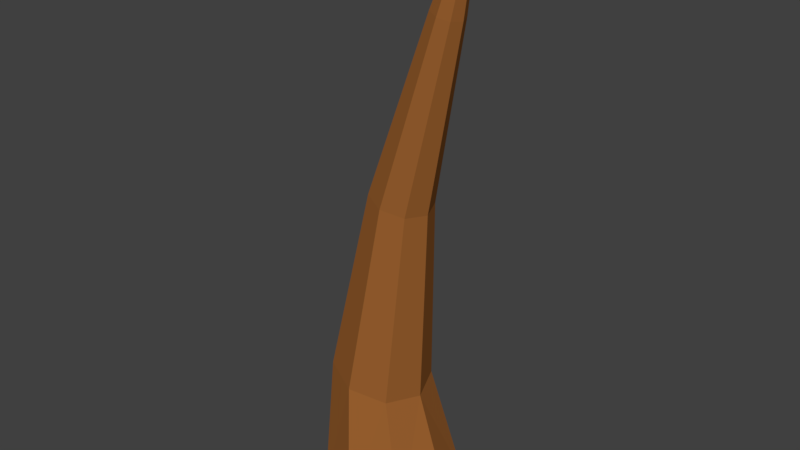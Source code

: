# Source: Palmeira_Low.blend  (saved by Blender 2.78.0; exported with 4.5.12 LTS)
import bpy
from mathutils import Matrix  # noqa: F401  (used for matrix-valued properties, if any)

bpy.ops.wm.read_factory_settings(use_empty=True)
scene = bpy.context.scene
scene.name = 'Scene'

# ---- collections
col_collection_1 = bpy.data.collections.new('Collection 1'); scene.collection.children.link(col_collection_1)

# ---- materials (node trees are filled in below, after node groups)
mat_tronco_palmeira = bpy.data.materials.new('Tronco_Palmeira')
mat_tronco_palmeira.alpha_threshold = 0.0
mat_tronco_palmeira.use_transparent_shadow = False
mat_tronco_palmeira.diffuse_color = (0.3263, 0.1191, 0.02918, 1.0)
mat_tronco_palmeira.roughness = 0.5

# ---- material node trees

# ---- world
world_world = bpy.data.worlds.new('World'); scene.world = world_world
world_world.color = (0.05088, 0.05088, 0.05088)
world_world.use_sun_shadow = False
world_world.sun_shadow_jitter_overblur = 0.0
world_world.cycles.sampling_method = 'MANUAL'

# ---- meshes
me_cylinder = bpy.data.meshes.new('Cylinder')
me_cylinder.from_pydata([(0.04503, 2.024, -1.39), (-0.3815, 1.425, 2.302), (1.476, 1.431, -1.39), (0.5915, 1.007, 2.041), (2.069, -9.85e-08, -1.39), (0.9945, -6.643e-08, 1.933), (1.476, -1.431, -1.39), (0.5915, -1.007, 2.041), (0.04503, -2.024, -1.39), (-0.3815, -1.425, 2.302), (-1.386, -1.431, -1.39), (-1.354, -1.007, 2.562), (-1.979, 1.411e-08, -1.39), (-1.757, 1.283e-08, 2.67), (-1.386, 1.431, -1.39), (-1.354, 1.007, 2.562), (0.9298, 0.6264, 7.667), (0.3247, 0.8859, 7.829), (1.18, -1.066e-07, 7.6), (0.9298, -0.6264, 7.667), (0.3247, -0.8859, 7.829), (-0.2803, -0.6264, 7.991), (-0.531, -5.729e-08, 8.059), (-0.2803, 0.6264, 7.991), (2.017, 0.3227, 12.9), (1.705, 0.4564, 12.98), (2.146, -1.322e-07, 12.86), (2.017, -0.3227, 12.9), (1.705, -0.4564, 12.98), (1.394, -0.3227, 13.06), (1.264, -1.069e-07, 13.1), (1.394, 0.3227, 13.06), (2.46, 0.1052, 15.39), (2.358, 0.1487, 15.42), (2.502, -1.51e-07, 15.38), (2.46, -0.1052, 15.39), (2.358, -0.1487, 15.42), (2.257, -0.1052, 15.45), (2.215, -1.427e-07, 15.46), (2.257, 0.1052, 15.45)], [], [(0, 3, 2), (2, 5, 4), (5, 6, 4), (7, 8, 6), (9, 10, 8), (11, 12, 10), (3, 18, 5), (12, 15, 14), (14, 1, 0), (6, 10, 14), (22, 29, 30), (11, 20, 21), (15, 17, 1), (1, 16, 3), (7, 18, 19), (13, 21, 22), (9, 19, 20), (13, 23, 15), (28, 37, 29), (19, 28, 20), (18, 24, 26), (22, 31, 23), (20, 29, 21), (18, 27, 19), (17, 24, 16), (23, 25, 17), (38, 36, 33), (26, 35, 27), (25, 32, 24), (25, 39, 33), (30, 37, 38), (28, 35, 36), (26, 32, 34), (31, 38, 39), (0, 1, 3), (2, 3, 5), (5, 7, 6), (7, 9, 8), (9, 11, 10), (11, 13, 12), (3, 16, 18), (12, 13, 15), (14, 15, 1), (14, 0, 2), (2, 4, 6), (6, 8, 10), (10, 12, 14), (14, 2, 6), (22, 21, 29), (11, 9, 20), (15, 23, 17), (1, 17, 16), (7, 5, 18), (13, 11, 21), (9, 7, 19), (13, 22, 23), (28, 36, 37), (19, 27, 28), (18, 16, 24), (22, 30, 31), (20, 28, 29), (18, 26, 27), (17, 25, 24), (23, 31, 25), (34, 32, 33), (33, 39, 38), (38, 37, 36), (36, 35, 34), (34, 33, 36), (26, 34, 35), (25, 33, 32), (25, 31, 39), (30, 29, 37), (28, 27, 35), (26, 24, 32), (31, 30, 38)])
me_cylinder.materials.append(mat_tronco_palmeira)
me_cylinder.use_remesh_preserve_volume = False
me_cylinder.use_remesh_preserve_attributes = False
me_cylinder.use_mirror_vertex_groups = False
me_cylinder.update()
arm_armature_004 = bpy.data.armatures.new('Armature.004')  # bones are not reproduced

# ---- objects
ob_palmeira_001 = bpy.data.objects.new('Palmeira.001', arm_armature_004)
ob_palmeira = bpy.data.objects.new('Palmeira.', me_cylinder)

# ---- transforms, parenting, visibility, modifiers, constraints
ob_palmeira_001.location = (0.3895, 0.0, -0.2487)
ob_palmeira_001.scale = (1.655, 1.655, 1.655)
ob_palmeira_001.lineart.crease_threshold = 0.0
ob_palmeira.parent = ob_palmeira_001
ob_palmeira.matrix_parent_inverse = Matrix(((0.6044, 0.0, 0.0, -0.2354), (0.0, 0.6044, 0.0, 0.0), (0.0, 0.0, 0.6044, 0.1503), (0.0, 0.0, 0.0, 1.0)))
ob_palmeira.location = (-0.7632, 0.0, 0.0)
ob_palmeira.lineart.crease_threshold = 0.0
_vg = ob_palmeira.vertex_groups.new(name='Tronco_Inicio')
_vg.add([0, 1, 2, 3, 4, 5, 6, 7, 8, 9, 10, 11, 12, 13, 14, 15], 1.0, 'REPLACE')
_vg = ob_palmeira.vertex_groups.new(name='Tronco_Meio')
_vg.add([1, 3, 5, 7, 9, 11, 13, 15, 16, 17, 18, 19, 20, 21, 22, 23], 1.0, 'REPLACE')
_vg = ob_palmeira.vertex_groups.new(name='Tronco_Fim')
_vg.add([16, 17, 18, 19, 20, 21, 22, 23, 24, 25, 26, 27, 28, 29, 30, 31, 32, 33, 34, 35, 36, 37, 38, 39], 1.0, 'REPLACE')
_m = ob_palmeira.modifiers.new('Armature', 'ARMATURE')
_m.object = ob_palmeira_001

# ---- collection membership
col_collection_1.objects.link(ob_palmeira_001)
col_collection_1.objects.link(ob_palmeira)

# ---- scene / render settings (as saved in the file)
scene.frame_start = 1; scene.frame_end = 180; scene.frame_set(0)
scene.render.engine = 'BLENDER_EEVEE_NEXT'
scene.render.resolution_percentage = 50
scene.render.dither_intensity = 0.0
scene.cycles.use_denoising = False
scene.cycles.samples = 128
scene.cycles.sampling_pattern = 'TABULATED_SOBOL'
scene.cycles.light_sampling_threshold = 0.0
scene.cycles.use_adaptive_sampling = False
scene.cycles.use_light_tree = False
scene.cycles.blur_glossy = 0.0
scene.cycles.sample_clamp_indirect = 0.0
scene.view_settings.view_transform = 'Standard'
bpy.context.view_layer.update()

# ---- added for rendering (the .blend has no active camera and no usable light): camera, sun
cam_auto = bpy.data.cameras.new('AutoCamera')
cam_auto.lens = 50.0
cam_auto.sensor_width = 36.0
cam_auto.clip_end = 1000.0
ob_auto_camera = bpy.data.objects.new('AutoCamera', cam_auto)
scene.collection.objects.link(ob_auto_camera)
ob_auto_camera.location = (16.0568, -19.8702, 20.2807)
ob_auto_camera.rotation_euler = (1.09748, -7.21219e-08, 0.694738)
scene.camera = ob_auto_camera
light_auto_sun = bpy.data.lights.new('AutoSun', 'SUN')
light_auto_sun.energy = 3.0
light_auto_sun.angle = 0.0523599
ob_auto_sun = bpy.data.objects.new('AutoSun', light_auto_sun)
scene.collection.objects.link(ob_auto_sun)
ob_auto_sun.rotation_euler = (0.872665, 0.174533, 0.523599)
bpy.context.view_layer.update()

